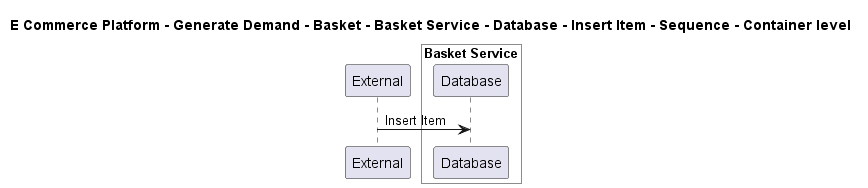

The diagram above was rendered by PlantUML. Its source (embedded in the PNG):
@startuml

title E Commerce Platform - Generate Demand - Basket - Basket Service - Database - Insert Item - Sequence - Container level

participant "External" as C4InterFlow.SoftwareSystems.ExternalSystem

box "Basket Service" #White
    participant "Database" as ECommercePlatform.GenerateDemand.Basket.SoftwareSystems.BasketService.Containers.Database
end box


C4InterFlow.SoftwareSystems.ExternalSystem -> ECommercePlatform.GenerateDemand.Basket.SoftwareSystems.BasketService.Containers.Database : Insert Item


@enduml